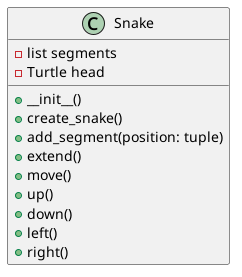

The diagram above was rendered by PlantUML. Its source (embedded in the PNG):
@startuml

class Snake {
    -list segments
    -Turtle head
    +__init__()
    +create_snake()
    +add_segment(position: tuple)
    +extend()
    +move()
    +up()
    +down()
    +left()
    +right()
}

@enduml